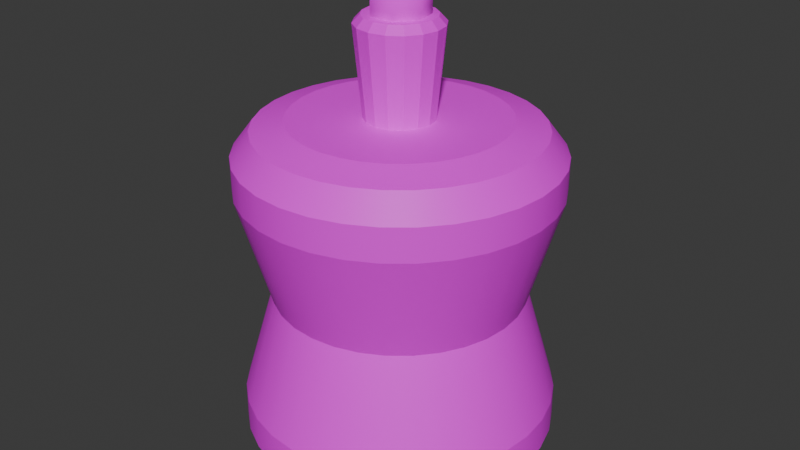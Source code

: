 # Source: MightyMoonshine.blend  (saved by Blender 4.1.24; exported with 4.5.12 LTS)
import bpy
from mathutils import Matrix  # noqa: F401  (used for matrix-valued properties, if any)

bpy.ops.wm.read_factory_settings(use_empty=True)
scene = bpy.context.scene
scene.name = 'Scene'

# ---- collections
col_collection = bpy.data.collections.new('Collection'); scene.collection.children.link(col_collection)

# ---- images (referenced by path relative to the original .blend; pixels are not part of the script)
import os
ASSET_DIR = os.environ.get("B2B_ASSET_DIR", "")  # directory of the original .blend (textures are referenced by path, not embedded)
HERE = os.path.dirname(os.path.abspath(__file__))  # packed textures are extracted next to this script under _unpacked/

def load_image(name, relpath, width, height, colorspace="sRGB"):
    """Load a texture the original file referenced (path relative to the .blend, or extracted next to this script)."""
    p = next((c for c in (os.path.join(HERE, relpath), os.path.join(ASSET_DIR, relpath)) if relpath and os.path.exists(c)), "")
    if p:
        img = bpy.data.images.load(p, check_existing=True)
        img.name = name
    else:  # same state as the original file: an image datablock whose file is absent (Cycles renders it pink)
        img = bpy.data.images.new(name, width, height)
        img.source = "FILE"
        img.filepath = "//" + (relpath or name)
    img.colorspace_settings.name = colorspace
    return img
img_untitled = load_image('Untitled', 'MightyMoonsshineTexture.png', 1024, 1024, 'sRGB')
img_corktexture_png = load_image('CorkTexture.png', 'CorkTexture.png', 1024, 1024, 'sRGB')

# ---- materials (node trees are filled in below, after node groups)
mat_mightymoonshinebody = bpy.data.materials.new('MightyMoonShineBody')
mat_mightymoonshinebody.use_transparent_shadow = False
mat_corktexturemoonshine = bpy.data.materials.new('CorkTextureMoonshine')
mat_corktexturemoonshine.use_transparent_shadow = False

# ---- material node trees
mat_mightymoonshinebody.use_nodes = True; mat_mightymoonshinebody.node_tree.nodes.clear()
_N = mat_mightymoonshinebody.node_tree.nodes; _L = mat_mightymoonshinebody.node_tree.links
n0 = _N.new('ShaderNodeBsdfPrincipled'); n0.name = 'Principled BSDF'; n0.location = (10, 300)
n0.inputs[2].default_value = 0.5591
n1 = _N.new('ShaderNodeOutputMaterial'); n1.name = 'Material Output'; n1.location = (300, 300)
n2 = _N.new('ShaderNodeTexImage'); n2.name = 'Image Texture'; n2.location = (-278, 296)
n2.image = img_untitled
_L.new(n0.outputs[0], n1.inputs[0])
_L.new(n2.outputs[0], n0.inputs[0])
n1.is_active_output = True
mat_corktexturemoonshine.use_nodes = True; mat_corktexturemoonshine.node_tree.nodes.clear()
_N = mat_corktexturemoonshine.node_tree.nodes; _L = mat_corktexturemoonshine.node_tree.links
n0 = _N.new('ShaderNodeBsdfPrincipled'); n0.name = 'Principled BSDF'; n0.location = (10, 300)
n0.inputs[2].default_value = 1.0
n1 = _N.new('ShaderNodeOutputMaterial'); n1.name = 'Material Output'; n1.location = (300, 300)
n2 = _N.new('ShaderNodeTexImage'); n2.name = 'Image Texture'; n2.location = (-274, 302)
n2.image = img_corktexture_png
_L.new(n0.outputs[0], n1.inputs[0])
_L.new(n2.outputs[0], n0.inputs[0])
n1.is_active_output = True

# ---- world
world_world = bpy.data.worlds.new('World'); scene.world = world_world
world_world.use_nodes = True; world_world.node_tree.nodes.clear()
_N = world_world.node_tree.nodes; _L = world_world.node_tree.links
n0 = _N.new('ShaderNodeOutputWorld'); n0.name = 'World Output'; n0.location = (300, 300)
n1 = _N.new('ShaderNodeBackground'); n1.name = 'Background'; n1.location = (10, 300)
n1.inputs[0].default_value = (0.05088, 0.05088, 0.05088, 1.0)
_L.new(n1.outputs[0], n0.inputs[0])
n0.is_active_output = True
world_world.color = (0.05088, 0.05088, 0.05088)
world_world.use_sun_shadow = False
world_world.sun_shadow_jitter_overblur = 0.0

# ---- meshes
me_cylinder = bpy.data.meshes.new('Cylinder')
me_cylinder.from_pydata([(3.483e-09, 0.7123, -0.007569), (0.139, 0.6987, -0.007569), (0.2726, 0.6581, -0.007569), (0.3958, 0.5923, -0.007569), (0.5037, 0.5037, -0.007569), (0.5923, 0.3958, -0.007569), (0.6581, 0.2726, -0.007569), (0.6987, 0.139, -0.007569), (0.7123, 4.286e-09, -0.007569), (0.6987, -0.139, -0.007569), (0.6581, -0.2726, -0.007569), (0.5923, -0.3958, -0.007569), (0.5037, -0.5037, -0.007569), (0.3958, -0.5923, -0.007569), (0.2726, -0.6581, -0.007569), (0.139, -0.6987, -0.007569), (3.483e-09, -0.7123, -0.007569), (-0.139, -0.6987, -0.007569), (-0.2726, -0.6581, -0.007569), (-0.3958, -0.5923, -0.007569), (-0.5037, -0.5037, -0.007569), (-0.5923, -0.3958, -0.007569), (-0.6581, -0.2726, -0.007569), (-0.6987, -0.139, -0.007569), (-0.7123, 4.286e-09, -0.007569), (-0.6987, 0.139, -0.007569), (-0.6581, 0.2726, -0.007569), (-0.5923, 0.3958, -0.007569), (-0.5037, 0.5037, -0.007569), (-0.3958, 0.5923, -0.007569), (-0.2726, 0.6581, -0.007569), (-0.139, 0.6987, -0.007569), (0.0, 0.6051, -1.0), (1.325e-09, 0.8906, -0.6224), (0.0, 0.7879, -0.9494), (4.657e-10, 0.8924, -0.8112), (0.0, 0.6051, 1.0), (1.307e-09, 0.8921, 0.622), (0.0, 0.7881, 0.9494), (4.657e-10, 0.8931, 0.811), (0.118, 0.5935, -1.0), (0.1737, 0.8734, -0.6224), (0.1537, 0.7727, -0.9494), (0.1741, 0.8752, -0.8112), (0.118, 0.5935, 1.0), (0.174, 0.8749, 0.622), (0.1537, 0.7729, 0.9494), (0.1742, 0.876, 0.811), (0.2316, 0.559, -1.0), (0.3408, 0.8228, -0.6224), (0.3015, 0.7279, -0.9494), (0.3415, 0.8244, -0.8112), (0.2316, 0.559, 1.0), (0.3414, 0.8242, 0.622), (0.3016, 0.7281, 0.9494), (0.3418, 0.8251, 0.811), (0.3362, 0.5031, -1.0), (0.4948, 0.7405, -0.6224), (0.4377, 0.6551, -0.9494), (0.4958, 0.742, -0.8112), (0.3362, 0.5031, 1.0), (0.4956, 0.7417, 0.622), (0.4378, 0.6553, 0.9494), (0.4962, 0.7426, 0.811), (0.4279, 0.4279, -1.0), (0.6297, 0.6297, -0.6224), (0.5571, 0.5571, -0.9494), (0.631, 0.631, -0.8112), (0.4279, 0.4279, 1.0), (0.6308, 0.6308, 0.622), (0.5573, 0.5573, 0.9494), (0.6315, 0.6315, 0.811), (0.5031, 0.3362, -1.0), (0.7405, 0.4948, -0.6224), (0.6551, 0.4377, -0.9494), (0.742, 0.4958, -0.8112), (0.5031, 0.3362, 1.0), (0.7417, 0.4956, 0.622), (0.6553, 0.4378, 0.9494), (0.7426, 0.4962, 0.811), (0.559, 0.2316, -1.0), (0.8228, 0.3408, -0.6224), (0.7279, 0.3015, -0.9494), (0.8244, 0.3415, -0.8112), (0.559, 0.2316, 1.0), (0.8242, 0.3414, 0.622), (0.7281, 0.3016, 0.9494), (0.8251, 0.3418, 0.811), (0.5935, 0.118, -1.0), (0.8734, 0.1737, -0.6224), (0.7727, 0.1537, -0.9494), (0.8752, 0.1741, -0.8112), (0.5935, 0.118, 1.0), (0.8749, 0.174, 0.622), (0.7729, 0.1537, 0.9494), (0.876, 0.1742, 0.811), (0.6051, 0.0, -1.0), (0.8906, 1.631e-09, -0.6224), (0.7879, 0.0, -0.9494), (0.8924, 9.313e-10, -0.8112), (0.6051, 0.0, 1.0), (0.8921, 1.608e-09, 0.622), (0.7881, 4.657e-10, 0.9494), (0.8931, 9.313e-10, 0.811), (0.5935, -0.118, -1.0), (0.8734, -0.1737, -0.6224), (0.7727, -0.1537, -0.9494), (0.8752, -0.1741, -0.8112), (0.5935, -0.118, 1.0), (0.8749, -0.174, 0.622), (0.7729, -0.1537, 0.9494), (0.876, -0.1742, 0.811), (0.559, -0.2316, -1.0), (0.8228, -0.3408, -0.6224), (0.7279, -0.3015, -0.9494), (0.8244, -0.3415, -0.8112), (0.559, -0.2316, 1.0), (0.8242, -0.3414, 0.622), (0.7281, -0.3016, 0.9494), (0.8251, -0.3418, 0.811), (0.5031, -0.3362, -1.0), (0.7405, -0.4948, -0.6224), (0.6551, -0.4377, -0.9494), (0.742, -0.4958, -0.8112), (0.5031, -0.3362, 1.0), (0.7417, -0.4956, 0.622), (0.6553, -0.4378, 0.9494), (0.7426, -0.4962, 0.811), (0.4279, -0.4279, -1.0), (0.6297, -0.6297, -0.6224), (0.5571, -0.5571, -0.9494), (0.631, -0.631, -0.8112), (0.4279, -0.4279, 1.0), (0.6308, -0.6308, 0.622), (0.5573, -0.5573, 0.9494), (0.6315, -0.6315, 0.811), (0.3362, -0.5031, -1.0), (0.4948, -0.7405, -0.6224), (0.4377, -0.6551, -0.9494), (0.4958, -0.742, -0.8112), (0.3362, -0.5031, 1.0), (0.4956, -0.7417, 0.622), (0.4378, -0.6553, 0.9494), (0.4962, -0.7426, 0.811), (0.2316, -0.559, -1.0), (0.3408, -0.8228, -0.6224), (0.3015, -0.7279, -0.9494), (0.3415, -0.8244, -0.8112), (0.2316, -0.559, 1.0), (0.3414, -0.8242, 0.622), (0.3016, -0.7281, 0.9494), (0.3418, -0.8251, 0.811), (0.118, -0.5935, -1.0), (0.1737, -0.8734, -0.6224), (0.1537, -0.7727, -0.9494), (0.1741, -0.8752, -0.8112), (0.118, -0.5935, 1.0), (0.174, -0.8749, 0.622), (0.1537, -0.7729, 0.9494), (0.1742, -0.876, 0.811), (0.0, -0.6051, -1.0), (1.325e-09, -0.8906, -0.6224), (0.0, -0.7879, -0.9494), (4.657e-10, -0.8924, -0.8112), (0.0, -0.6051, 1.0), (1.307e-09, -0.8921, 0.622), (0.0, -0.7881, 0.9494), (4.657e-10, -0.8931, 0.811), (-0.118, -0.5935, -1.0), (-0.1737, -0.8734, -0.6224), (-0.1537, -0.7727, -0.9494), (-0.1741, -0.8752, -0.8112), (-0.118, -0.5935, 1.0), (-0.174, -0.8749, 0.622), (-0.1537, -0.7729, 0.9494), (-0.1742, -0.876, 0.811), (-0.2316, -0.559, -1.0), (-0.3408, -0.8228, -0.6224), (-0.3015, -0.7279, -0.9494), (-0.3415, -0.8244, -0.8112), (-0.2316, -0.559, 1.0), (-0.3414, -0.8242, 0.622), (-0.3016, -0.7281, 0.9494), (-0.3418, -0.8251, 0.811), (-0.3362, -0.5031, -1.0), (-0.4948, -0.7405, -0.6224), (-0.4377, -0.6551, -0.9494), (-0.4958, -0.742, -0.8112), (-0.3362, -0.5031, 1.0), (-0.4956, -0.7417, 0.622), (-0.4378, -0.6553, 0.9494), (-0.4962, -0.7426, 0.811), (-0.4279, -0.4279, -1.0), (-0.6297, -0.6297, -0.6224), (-0.5571, -0.5571, -0.9494), (-0.631, -0.631, -0.8112), (-0.4279, -0.4279, 1.0), (-0.6308, -0.6308, 0.622), (-0.5573, -0.5573, 0.9494), (-0.6315, -0.6315, 0.811), (-0.5031, -0.3362, -1.0), (-0.7405, -0.4948, -0.6224), (-0.6551, -0.4377, -0.9494), (-0.742, -0.4958, -0.8112), (-0.5031, -0.3362, 1.0), (-0.7417, -0.4956, 0.622), (-0.6553, -0.4378, 0.9494), (-0.7426, -0.4962, 0.811), (-0.559, -0.2316, -1.0), (-0.8228, -0.3408, -0.6224), (-0.7279, -0.3015, -0.9494), (-0.8244, -0.3415, -0.8112), (-0.559, -0.2316, 1.0), (-0.8242, -0.3414, 0.622), (-0.7281, -0.3016, 0.9494), (-0.8251, -0.3418, 0.811), (-0.5935, -0.118, -1.0), (-0.8734, -0.1737, -0.6224), (-0.7727, -0.1537, -0.9494), (-0.8752, -0.1741, -0.8112), (-0.5935, -0.118, 1.0), (-0.8749, -0.174, 0.622), (-0.7729, -0.1537, 0.9494), (-0.876, -0.1742, 0.811), (-0.6051, 0.0, -1.0), (-0.8906, 1.631e-09, -0.6224), (-0.7879, 0.0, -0.9494), (-0.8924, 9.313e-10, -0.8112), (-0.6051, 0.0, 1.0), (-0.8921, 1.608e-09, 0.622), (-0.7881, 4.657e-10, 0.9494), (-0.8931, 9.313e-10, 0.811), (-0.5935, 0.118, -1.0), (-0.8734, 0.1737, -0.6224), (-0.7727, 0.1537, -0.9494), (-0.8752, 0.1741, -0.8112), (-0.5935, 0.118, 1.0), (-0.8749, 0.174, 0.622), (-0.7729, 0.1537, 0.9494), (-0.876, 0.1742, 0.811), (-0.559, 0.2316, -1.0), (-0.8228, 0.3408, -0.6224), (-0.7279, 0.3015, -0.9494), (-0.8244, 0.3415, -0.8112), (-0.559, 0.2316, 1.0), (-0.8242, 0.3414, 0.622), (-0.7281, 0.3016, 0.9494), (-0.8251, 0.3418, 0.811), (-0.5031, 0.3362, -1.0), (-0.7405, 0.4948, -0.6224), (-0.6551, 0.4377, -0.9494), (-0.742, 0.4958, -0.8112), (-0.5031, 0.3362, 1.0), (-0.7417, 0.4956, 0.622), (-0.6553, 0.4378, 0.9494), (-0.7426, 0.4962, 0.811), (-0.4279, 0.4279, -1.0), (-0.6297, 0.6297, -0.6224), (-0.5571, 0.5571, -0.9494), (-0.631, 0.631, -0.8112), (-0.4279, 0.4279, 1.0), (-0.6308, 0.6308, 0.622), (-0.5573, 0.5573, 0.9494), (-0.6315, 0.6315, 0.811), (-0.3362, 0.5031, -1.0), (-0.4948, 0.7405, -0.6224), (-0.4377, 0.6551, -0.9494), (-0.4958, 0.742, -0.8112), (-0.3362, 0.5031, 1.0), (-0.4956, 0.7417, 0.622), (-0.4378, 0.6553, 0.9494), (-0.4962, 0.7426, 0.811), (-0.2316, 0.559, -1.0), (-0.3408, 0.8228, -0.6224), (-0.3015, 0.7279, -0.9494), (-0.3415, 0.8244, -0.8112), (-0.2316, 0.559, 1.0), (-0.3414, 0.8242, 0.622), (-0.3016, 0.7281, 0.9494), (-0.3418, 0.8251, 0.811), (-0.118, 0.5935, -1.0), (-0.1737, 0.8734, -0.6224), (-0.1537, 0.7727, -0.9494), (-0.1741, 0.8752, -0.8112), (-0.118, 0.5935, 1.0), (-0.174, 0.8749, 0.622), (-0.1537, 0.7729, 0.9494), (-0.1742, 0.876, 0.811), (0.0, 0.6051, 1.0), (0.118, 0.5935, 1.0), (0.2316, 0.559, 1.0), (0.3362, 0.5031, 1.0), (0.4279, 0.4279, 1.0), (0.5031, 0.3362, 1.0), (0.559, 0.2316, 1.0), (0.5935, 0.118, 1.0), (0.6051, 0.0, 1.0), (0.5935, -0.118, 1.0), (0.559, -0.2316, 1.0), (0.5031, -0.3362, 1.0), (0.4279, -0.4279, 1.0), (0.3362, -0.5031, 1.0), (0.2316, -0.559, 1.0), (0.118, -0.5935, 1.0), (0.0, -0.6051, 1.0), (-0.118, -0.5935, 1.0), (-0.2316, -0.559, 1.0), (-0.3362, -0.5031, 1.0), (-0.4279, -0.4279, 1.0), (-0.5031, -0.3362, 1.0), (-0.559, -0.2316, 1.0), (-0.5935, -0.118, 1.0), (-0.6051, 0.0, 1.0), (-0.5935, 0.118, 1.0), (-0.559, 0.2316, 1.0), (-0.5031, 0.3362, 1.0), (-0.4279, 0.4279, 1.0), (-0.3362, 0.5031, 1.0), (-0.2316, 0.559, 1.0), (-0.118, 0.5935, 1.0), (0.07431, -0.1794, 0.9944), (0.1373, -0.1373, 0.9944), (0.1794, -0.07431, 0.9944), (0.1942, -8.897e-09, 0.9944), (-0.1373, -0.1373, 0.9944), (0.1794, 0.07431, 0.9944), (-0.07431, -0.1794, 0.9944), (-2.669e-08, -0.1942, 0.9944), (0.1373, 0.1373, 0.9944), (0.07431, 0.1794, 0.9944), (-2.669e-08, 0.1942, 0.9944), (-0.07431, 0.1794, 0.9944), (-0.1373, 0.1373, 0.9944), (-0.1794, 0.07431, 0.9944), (-0.1942, -8.897e-09, 0.9944), (-0.1794, -0.07431, 0.9944), (0.0771, -0.1861, 1.55), (0.09293, -0.2243, 1.506), (0.1717, -0.1717, 1.506), (0.1425, -0.1425, 1.55), (0.1861, -0.0771, 1.55), (0.2243, -0.09293, 1.506), (0.2428, -1.101e-08, 1.506), (0.2015, -7.451e-09, 1.55), (-0.1425, -0.1425, 1.55), (-0.1717, -0.1717, 1.506), (0.2243, 0.09293, 1.506), (0.1861, 0.0771, 1.55), (-0.0771, -0.1861, 1.55), (-0.09293, -0.2243, 1.506), (-3.073e-08, -0.2015, 1.55), (-3.058e-08, -0.2428, 1.506), (0.1425, 0.1425, 1.55), (0.1717, 0.1717, 1.506), (0.0771, 0.1861, 1.55), (0.09293, 0.2243, 1.506), (-3.073e-08, 0.2015, 1.55), (-3.058e-08, 0.2428, 1.506), (-0.0771, 0.1861, 1.55), (-0.09293, 0.2243, 1.506), (-0.1425, 0.1425, 1.55), (-0.1717, 0.1717, 1.506), (-0.1861, 0.0771, 1.55), (-0.2243, 0.09293, 1.506), (-0.2015, -9.313e-09, 1.55), (-0.2428, -1.101e-08, 1.506), (-0.1861, -0.0771, 1.55), (-0.2243, -0.09293, 1.506)], [], [(31, 285, 37, 0), (49, 2, 3, 57), (57, 3, 4, 65), (65, 4, 5, 73), (73, 5, 6, 81), (81, 6, 7, 89), (89, 7, 8, 97), (97, 8, 9, 105), (105, 9, 10, 113), (113, 10, 11, 121), (121, 11, 12, 129), (129, 12, 13, 137), (137, 13, 14, 145), (145, 14, 15, 153), (153, 15, 16, 161), (161, 16, 17, 169), (169, 17, 18, 177), (177, 18, 19, 185), (185, 19, 20, 193), (193, 20, 21, 201), (201, 21, 22, 209), (209, 22, 23, 217), (217, 23, 24, 225), (225, 24, 25, 233), (233, 25, 26, 241), (241, 26, 27, 249), (249, 27, 28, 257), (257, 28, 29, 265), (265, 29, 30, 273), (273, 30, 31, 281), (0, 37, 45, 1), (41, 1, 2, 49), (281, 31, 0, 33), (44, 36, 284, 276, 268, 260, 252, 244, 236, 228, 220, 212, 204, 196, 188, 180, 172, 164, 156, 148, 140, 132, 124, 116, 108, 100, 92, 84, 76, 68, 60, 52), (30, 277, 285, 31), (29, 269, 277, 30), (28, 261, 269, 29), (27, 253, 261, 28), (26, 245, 253, 27), (25, 237, 245, 26), (24, 229, 237, 25), (23, 221, 229, 24), (22, 213, 221, 23), (21, 205, 213, 22), (20, 197, 205, 21), (19, 189, 197, 20), (18, 181, 189, 19), (17, 173, 181, 18), (16, 165, 173, 17), (15, 157, 165, 16), (14, 149, 157, 15), (13, 141, 149, 14), (12, 133, 141, 13), (11, 125, 133, 12), (10, 117, 125, 11), (9, 109, 117, 10), (8, 101, 109, 9), (7, 93, 101, 8), (6, 85, 93, 7), (5, 77, 85, 6), (4, 69, 77, 5), (3, 61, 69, 4), (2, 53, 61, 3), (1, 45, 53, 2), (32, 40, 48, 56, 64, 72, 80, 88, 96, 104, 112, 120, 128, 136, 144, 152, 160, 168, 176, 184, 192, 200, 208, 216, 224, 232, 240, 248, 256, 264, 272, 280), (33, 41, 43, 35), (35, 43, 42, 34), (34, 42, 40, 32), (45, 37, 39, 47), (47, 39, 38, 46), (46, 38, 288, 289), (41, 49, 51, 43), (43, 51, 50, 42), (42, 50, 48, 40), (53, 45, 47, 55), (55, 47, 46, 54), (54, 46, 289, 290), (49, 57, 59, 51), (51, 59, 58, 50), (50, 58, 56, 48), (61, 53, 55, 63), (63, 55, 54, 62), (62, 54, 290, 291), (57, 65, 67, 59), (59, 67, 66, 58), (58, 66, 64, 56), (69, 61, 63, 71), (71, 63, 62, 70), (70, 62, 291, 292), (65, 73, 75, 67), (67, 75, 74, 66), (66, 74, 72, 64), (77, 69, 71, 79), (79, 71, 70, 78), (78, 70, 292, 293), (73, 81, 83, 75), (75, 83, 82, 74), (74, 82, 80, 72), (85, 77, 79, 87), (87, 79, 78, 86), (86, 78, 293, 294), (81, 89, 91, 83), (83, 91, 90, 82), (82, 90, 88, 80), (93, 85, 87, 95), (95, 87, 86, 94), (94, 86, 294, 295), (89, 97, 99, 91), (91, 99, 98, 90), (90, 98, 96, 88), (101, 93, 95, 103), (103, 95, 94, 102), (102, 94, 295, 296), (97, 105, 107, 99), (99, 107, 106, 98), (98, 106, 104, 96), (109, 101, 103, 111), (111, 103, 102, 110), (110, 102, 296, 297), (105, 113, 115, 107), (107, 115, 114, 106), (106, 114, 112, 104), (117, 109, 111, 119), (119, 111, 110, 118), (118, 110, 297, 298), (113, 121, 123, 115), (115, 123, 122, 114), (114, 122, 120, 112), (125, 117, 119, 127), (127, 119, 118, 126), (126, 118, 298, 299), (121, 129, 131, 123), (123, 131, 130, 122), (122, 130, 128, 120), (133, 125, 127, 135), (135, 127, 126, 134), (134, 126, 299, 300), (129, 137, 139, 131), (131, 139, 138, 130), (130, 138, 136, 128), (141, 133, 135, 143), (143, 135, 134, 142), (142, 134, 300, 301), (137, 145, 147, 139), (139, 147, 146, 138), (138, 146, 144, 136), (149, 141, 143, 151), (151, 143, 142, 150), (150, 142, 301, 302), (145, 153, 155, 147), (147, 155, 154, 146), (146, 154, 152, 144), (157, 149, 151, 159), (159, 151, 150, 158), (158, 150, 302, 303), (153, 161, 163, 155), (155, 163, 162, 154), (154, 162, 160, 152), (165, 157, 159, 167), (167, 159, 158, 166), (166, 158, 303, 304), (161, 169, 171, 163), (163, 171, 170, 162), (162, 170, 168, 160), (173, 165, 167, 175), (175, 167, 166, 174), (174, 166, 304, 305), (169, 177, 179, 171), (171, 179, 178, 170), (170, 178, 176, 168), (181, 173, 175, 183), (183, 175, 174, 182), (182, 174, 305, 306), (177, 185, 187, 179), (179, 187, 186, 178), (178, 186, 184, 176), (189, 181, 183, 191), (191, 183, 182, 190), (190, 182, 306, 307), (185, 193, 195, 187), (187, 195, 194, 186), (186, 194, 192, 184), (197, 189, 191, 199), (199, 191, 190, 198), (198, 190, 307, 308), (193, 201, 203, 195), (195, 203, 202, 194), (194, 202, 200, 192), (205, 197, 199, 207), (207, 199, 198, 206), (206, 198, 308, 309), (201, 209, 211, 203), (203, 211, 210, 202), (202, 210, 208, 200), (213, 205, 207, 215), (215, 207, 206, 214), (214, 206, 309, 310), (209, 217, 219, 211), (211, 219, 218, 210), (210, 218, 216, 208), (221, 213, 215, 223), (223, 215, 214, 222), (222, 214, 310, 311), (217, 225, 227, 219), (219, 227, 226, 218), (218, 226, 224, 216), (229, 221, 223, 231), (231, 223, 222, 230), (230, 222, 311, 312), (225, 233, 235, 227), (227, 235, 234, 226), (226, 234, 232, 224), (237, 229, 231, 239), (239, 231, 230, 238), (238, 230, 312, 313), (233, 241, 243, 235), (235, 243, 242, 234), (234, 242, 240, 232), (245, 237, 239, 247), (247, 239, 238, 246), (246, 238, 313, 314), (241, 249, 251, 243), (243, 251, 250, 242), (242, 250, 248, 240), (253, 245, 247, 255), (255, 247, 246, 254), (254, 246, 314, 315), (249, 257, 259, 251), (251, 259, 258, 250), (250, 258, 256, 248), (261, 253, 255, 263), (263, 255, 254, 262), (262, 254, 315, 316), (257, 265, 267, 259), (259, 267, 266, 258), (258, 266, 264, 256), (269, 261, 263, 271), (271, 263, 262, 270), (270, 262, 316, 317), (265, 273, 275, 267), (267, 275, 274, 266), (266, 274, 272, 264), (277, 269, 271, 279), (279, 271, 270, 278), (278, 270, 317, 318), (273, 281, 283, 275), (275, 283, 282, 274), (274, 282, 280, 272), (285, 277, 279, 287), (287, 279, 278, 286), (286, 278, 318, 319), (281, 33, 35, 283), (283, 35, 34, 282), (282, 34, 32, 280), (37, 285, 287, 39), (39, 287, 286, 38), (38, 286, 319, 288), (33, 0, 1, 41), (36, 44, 289, 288), (44, 52, 290, 289), (52, 60, 291, 290), (60, 68, 292, 291), (68, 76, 293, 292), (76, 84, 294, 293), (84, 92, 295, 294), (92, 100, 296, 295), (100, 108, 297, 296), (108, 116, 298, 297), (116, 124, 299, 298), (124, 132, 300, 299), (132, 140, 301, 300), (140, 148, 302, 301), (148, 156, 303, 302), (156, 164, 304, 303), (164, 172, 305, 304), (172, 180, 306, 305), (180, 188, 307, 306), (188, 196, 308, 307), (196, 204, 309, 308), (204, 212, 310, 309), (212, 220, 311, 310), (220, 228, 312, 311), (228, 236, 313, 312), (236, 244, 314, 313), (244, 252, 315, 314), (252, 260, 316, 315), (260, 268, 317, 316), (268, 276, 318, 317), (276, 284, 319, 318), (284, 36, 288, 319), (351, 349, 326, 327), (357, 355, 329, 330), (359, 357, 330, 331), (361, 359, 331, 332), (346, 342, 323, 325), (345, 367, 335, 324), (353, 346, 325, 328), (365, 363, 333, 334), (367, 365, 334, 335), (349, 345, 324, 326), (355, 353, 328, 329), (363, 361, 332, 333), (342, 341, 322, 323), (323, 322, 321, 320, 327, 326, 324, 335, 334, 333, 332, 331, 330, 329, 328, 325), (341, 338, 321, 322), (343, 347, 352, 354, 356, 358, 360, 362, 364, 366, 344, 348, 350, 336, 339, 340), (338, 337, 320, 321), (341, 340, 339, 338), (353, 352, 347, 346), (346, 347, 343, 342), (355, 354, 352, 353), (357, 356, 354, 355), (359, 358, 356, 357), (351, 350, 348, 349), (361, 360, 358, 359), (363, 362, 360, 361), (365, 364, 362, 363), (367, 366, 364, 365), (345, 344, 366, 367), (349, 348, 344, 345), (337, 336, 350, 351), (338, 339, 336, 337), (342, 343, 340, 341), (337, 351, 327, 320)])
me_cylinder.polygons.foreach_set('use_smooth', [True] * 324)
_k = set([(0, 1), (0, 31), (1, 2), (2, 3), (3, 4), (4, 5), (5, 6), (6, 7), (7, 8), (8, 9), (9, 10), (10, 11), (11, 12), (12, 13), (13, 14), (14, 15), (15, 16), (16, 17), (17, 18), (18, 19), (19, 20), (20, 21), (21, 22), (22, 23), (23, 24), (24, 25), (25, 26), (26, 27), (27, 28), (28, 29), (29, 30), (30, 31), (32, 40), (32, 280), (33, 41), (33, 281), (34, 42), (34, 282), (35, 43), (35, 283), (37, 45), (37, 285), (38, 46), (38, 286), (39, 47), (39, 287), (40, 48), (41, 49), (42, 50), (43, 51), (45, 53), (46, 54), (47, 55), (48, 56), (49, 57), (50, 58), (51, 59), (53, 61), (54, 62), (55, 63), (56, 64), (57, 65), (58, 66), (59, 67), (61, 69), (62, 70), (63, 71), (64, 72), (65, 73), (66, 74), (67, 75), (69, 77), (70, 78), (71, 79), (72, 80), (73, 81), (74, 82), (75, 83), (77, 85), (78, 86), (79, 87), (80, 88), (81, 89), (82, 90), (83, 91), (85, 93), (86, 94), (87, 95), (88, 96), (89, 97), (90, 98), (91, 99), (93, 101), (94, 102), (95, 103), (96, 104), (97, 105), (98, 106), (99, 107), (101, 109), (102, 110), (103, 111), (104, 112), (105, 113), (106, 114), (107, 115), (109, 117), (110, 118), (111, 119), (112, 120), (113, 121), (114, 122), (115, 123), (117, 125), (118, 126), (119, 127), (120, 128), (121, 129), (122, 130), (123, 131), (125, 133), (126, 134), (127, 135), (128, 136), (129, 137), (130, 138), (131, 139), (133, 141), (134, 142), (135, 143), (136, 144), (137, 145), (138, 146), (139, 147), (141, 149), (142, 150), (143, 151), (144, 152), (145, 153), (146, 154), (147, 155), (149, 157), (150, 158), (151, 159), (152, 160), (153, 161), (154, 162), (155, 163), (157, 165), (158, 166), (159, 167), (160, 168), (161, 169), (162, 170), (163, 171), (165, 173), (166, 174), (167, 175), (168, 176), (169, 177), (170, 178), (171, 179), (173, 181), (174, 182), (175, 183), (176, 184), (177, 185), (178, 186), (179, 187), (181, 189), (182, 190), (183, 191), (184, 192), (185, 193), (186, 194), (187, 195), (189, 197), (190, 198), (191, 199), (192, 200), (193, 201), (194, 202), (195, 203), (197, 205), (198, 206), (199, 207), (200, 208), (201, 209), (202, 210), (203, 211), (205, 213), (206, 214), (207, 215), (208, 216), (209, 217), (210, 218), (211, 219), (213, 221), (214, 222), (215, 223), (216, 224), (217, 225), (218, 226), (219, 227), (221, 229), (222, 230), (223, 231), (224, 232), (225, 233), (226, 234), (227, 235), (229, 237), (230, 238), (231, 239), (232, 240), (233, 241), (234, 242), (235, 243), (237, 245), (238, 246), (239, 247), (240, 248), (241, 249), (242, 250), (243, 251), (245, 253), (246, 254), (247, 255), (248, 256), (249, 257), (250, 258), (251, 259), (253, 261), (254, 262), (255, 263), (256, 264), (257, 265), (258, 266), (259, 267), (261, 269), (262, 270), (263, 271), (264, 272), (265, 273), (266, 274), (267, 275), (269, 277), (270, 278), (271, 279), (272, 280), (273, 281), (274, 282), (275, 283), (277, 285), (278, 286), (279, 287), (288, 289), (288, 319), (289, 290), (290, 291), (291, 292), (292, 293), (293, 294), (294, 295), (295, 296), (296, 297), (297, 298), (298, 299), (299, 300), (300, 301), (301, 302), (302, 303), (303, 304), (304, 305), (305, 306), (306, 307), (307, 308), (308, 309), (309, 310), (310, 311), (311, 312), (312, 313), (313, 314), (314, 315), (315, 316), (316, 317), (317, 318), (318, 319), (320, 321), (320, 327), (320, 337), (321, 322), (321, 338), (322, 323), (322, 341), (323, 325), (323, 342), (324, 326), (324, 335), (324, 345), (325, 328), (325, 346), (326, 327), (326, 349), (327, 351), (328, 329), (328, 353), (329, 330), (329, 355), (330, 331), (330, 357), (331, 332), (331, 359), (332, 333), (332, 361), (333, 334), (333, 363), (334, 335), (334, 365), (335, 367), (336, 337), (336, 339), (336, 350), (337, 338), (337, 351), (338, 339), (338, 341), (339, 340), (340, 341), (340, 343), (341, 342), (342, 343), (342, 346), (343, 347), (344, 345), (344, 348), (344, 366), (345, 349), (345, 367), (346, 347), (346, 353), (347, 352), (348, 349), (348, 350), (349, 351), (350, 351), (352, 353), (352, 354), (353, 355), (354, 355), (354, 356), (355, 357), (356, 357), (356, 358), (357, 359), (358, 359), (358, 360), (359, 361), (360, 361), (360, 362), (361, 363), (362, 363), (362, 364), (363, 365), (364, 365), (364, 366), (365, 367), (366, 367)])
me_cylinder.attributes.new('sharp_edge', 'BOOLEAN', 'EDGE').data.foreach_set('value', [ (min(e.vertices), max(e.vertices)) in _k for e in me_cylinder.edges])
_uv = me_cylinder.uv_layers.new(name='UVMap')
_uv.uv.foreach_set('vector', [0.8762, 0.04666, 0.7657, 0.04666, 0.7657, 0.01637, 0.8762, 0.01637, 0.9842, 0.9252, 0.8762, 0.9252, 0.8762, 0.8949, 0.9842, 0.8949, 0.9842, 0.8949, 0.8762, 0.8949, 0.8762, 0.8646, 0.9842, 0.8646, 0.9842, 0.8646, 0.8762, 0.8646, 0.8762, 0.8343, 0.9842, 0.8343, 0.9842, 0.8343, 0.8762, 0.8343, 0.8762, 0.804, 0.9842, 0.804, 0.9842, 0.804, 0.8762, 0.804, 0.8762, 0.7737, 0.9842, 0.7737, 0.9842, 0.7737, 0.8762, 0.7737, 0.8762, 0.7434, 0.9842, 0.7434, 0.9842, 0.7434, 0.8762, 0.7434, 0.8762, 0.7131, 0.9842, 0.7131, 0.9842, 0.7131, 0.8762, 0.7131, 0.8762, 0.6828, 0.9842, 0.6828, 0.9842, 0.6828, 0.8762, 0.6828, 0.8762, 0.6525, 0.9842, 0.6525, 0.9842, 0.6525, 0.8762, 0.6525, 0.8762, 0.6222, 0.9842, 0.6222, 0.9842, 0.6222, 0.8762, 0.6222, 0.8762, 0.5919, 0.9842, 0.5919, 0.9842, 0.5919, 0.8762, 0.5919, 0.8762, 0.5616, 0.9842, 0.5616, 0.9842, 0.5616, 0.8762, 0.5616, 0.8762, 0.5314, 0.9842, 0.5314, 0.9842, 0.5314, 0.8762, 0.5314, 0.8762, 0.5011, 0.9842, 0.5011, 0.9842, 0.5011, 0.8762, 0.5011, 0.8762, 0.4708, 0.9842, 0.4708, 0.9842, 0.4708, 0.8762, 0.4708, 0.8762, 0.4405, 0.9842, 0.4405, 0.9842, 0.4405, 0.8762, 0.4405, 0.8762, 0.4102, 0.9842, 0.4102, 0.9842, 0.4102, 0.8762, 0.4102, 0.8762, 0.3799, 0.9842, 0.3799, 0.9842, 0.3799, 0.8762, 0.3799, 0.8762, 0.3496, 0.9842, 0.3496, 0.9842, 0.3496, 0.8762, 0.3496, 0.8762, 0.3193, 0.9842, 0.3193, 0.9842, 0.3193, 0.8762, 0.3193, 0.8762, 0.289, 0.9842, 0.289, 0.9842, 0.289, 0.8762, 0.289, 0.8762, 0.2587, 0.9842, 0.2587, 0.9842, 0.2587, 0.8762, 0.2587, 0.8762, 0.2284, 0.9842, 0.2284, 0.9842, 0.2284, 0.8762, 0.2284, 0.8762, 0.1981, 0.9842, 0.1981, 0.9842, 0.1981, 0.8762, 0.1981, 0.8762, 0.1678, 0.9842, 0.1678, 0.9842, 0.1678, 0.8762, 0.1678, 0.8762, 0.1375, 0.9842, 0.1375, 0.9842, 0.1375, 0.8762, 0.1375, 0.8762, 0.1072, 0.9842, 0.1072, 0.9842, 0.1072, 0.8762, 0.1072, 0.8762, 0.07696, 0.9842, 0.07696, 0.9842, 0.07696, 0.8762, 0.07696, 0.8762, 0.04666, 0.9842, 0.04666, 0.8762, 0.9858, 0.7657, 0.9858, 0.7657, 0.9555, 0.8762, 0.9555, 0.9842, 0.9555, 0.8762, 0.9555, 0.8762, 0.9252, 0.9842, 0.9252, 0.9842, 0.04666, 0.8762, 0.04666, 0.8762, 0.01637, 0.9842, 0.01637, 0.03816, 0.1575, 0.03483, 0.1408, 0.03483, 0.1237, 0.03816, 0.107, 0.04469, 0.09123, 0.05417, 0.07704, 0.06623, 0.06497, 0.08042, 0.05549, 0.09619, 0.04896, 0.1129, 0.04564, 0.13, 0.04564, 0.1467, 0.04896, 0.1625, 0.05549, 0.1767, 0.06497, 0.1887, 0.07704, 0.1982, 0.09123, 0.2047, 0.107, 0.2081, 0.1237, 0.2081, 0.1408, 0.2047, 0.1575, 0.1982, 0.1733, 0.1887, 0.1875, 0.1767, 0.1995, 0.1625, 0.209, 0.1467, 0.2156, 0.13, 0.2189, 0.1129, 0.2189, 0.09619, 0.2156, 0.08042, 0.209, 0.06623, 0.1995, 0.05417, 0.1875, 0.04469, 0.1733, 0.8762, 0.07696, 0.7657, 0.07696, 0.7657, 0.04666, 0.8762, 0.04666, 0.8762, 0.1072, 0.7657, 0.1072, 0.7657, 0.07696, 0.8762, 0.07696, 0.8762, 0.1375, 0.7657, 0.1375, 0.7657, 0.1072, 0.8762, 0.1072, 0.8762, 0.1678, 0.7657, 0.1678, 0.7657, 0.1375, 0.8762, 0.1375, 0.8762, 0.1981, 0.7657, 0.1981, 0.7657, 0.1678, 0.8762, 0.1678, 0.8762, 0.2284, 0.7657, 0.2284, 0.7657, 0.1981, 0.8762, 0.1981, 0.8762, 0.2587, 0.7657, 0.2587, 0.7657, 0.2284, 0.8762, 0.2284, 0.8762, 0.289, 0.7657, 0.289, 0.7657, 0.2587, 0.8762, 0.2587, 0.8762, 0.3193, 0.7657, 0.3193, 0.7657, 0.289, 0.8762, 0.289, 0.8762, 0.3496, 0.7657, 0.3496, 0.7657, 0.3193, 0.8762, 0.3193, 0.8762, 0.3799, 0.7657, 0.3799, 0.7657, 0.3496, 0.8762, 0.3496, 0.8762, 0.4102, 0.7657, 0.4102, 0.7657, 0.3799, 0.8762, 0.3799, 0.8762, 0.4405, 0.7657, 0.4405, 0.7657, 0.4102, 0.8762, 0.4102, 0.8762, 0.4708, 0.7657, 0.4708, 0.7657, 0.4405, 0.8762, 0.4405, 0.8762, 0.5011, 0.7657, 0.5011, 0.7657, 0.4708, 0.8762, 0.4708, 0.8762, 0.5314, 0.7657, 0.5314, 0.7657, 0.5011, 0.8762, 0.5011, 0.8762, 0.5616, 0.7657, 0.5616, 0.7657, 0.5314, 0.8762, 0.5314, 0.8762, 0.5919, 0.7657, 0.5919, 0.7657, 0.5616, 0.8762, 0.5616, 0.8762, 0.6222, 0.7657, 0.6222, 0.7657, 0.5919, 0.8762, 0.5919, 0.8762, 0.6525, 0.7657, 0.6525, 0.7657, 0.6222, 0.8762, 0.6222, 0.8762, 0.6828, 0.7657, 0.6828, 0.7657, 0.6525, 0.8762, 0.6525, 0.8762, 0.7131, 0.7657, 0.7131, 0.7657, 0.6828, 0.8762, 0.6828, 0.8762, 0.7434, 0.7657, 0.7434, 0.7657, 0.7131, 0.8762, 0.7131, 0.8762, 0.7737, 0.7657, 0.7737, 0.7657, 0.7434, 0.8762, 0.7434, 0.8762, 0.804, 0.7657, 0.804, 0.7657, 0.7737, 0.8762, 0.7737, 0.8762, 0.8343, 0.7657, 0.8343, 0.7657, 0.804, 0.8762, 0.804, 0.8762, 0.8646, 0.7657, 0.8646, 0.7657, 0.8343, 0.8762, 0.8343, 0.8762, 0.8949, 0.7657, 0.8949, 0.7657, 0.8646, 0.8762, 0.8646, 0.8762, 0.9252, 0.7657, 0.9252, 0.7657, 0.8949, 0.8762, 0.8949, 0.8762, 0.9555, 0.7657, 0.9555, 0.7657, 0.9252, 0.8762, 0.9252, 0.3721, 0.05822, 0.3874, 0.06842, 0.4004, 0.08139, 0.4106, 0.09665, 0.4176, 0.1136, 0.4212, 0.1316, 0.4212, 0.1499, 0.4176, 0.1679, 0.4106, 0.1849, 0.4004, 0.2002, 0.3874, 0.2131, 0.3721, 0.2233, 0.3552, 0.2303, 0.3372, 0.2339, 0.3188, 0.2339, 0.3008, 0.2303, 0.2839, 0.2233, 0.2686, 0.2131, 0.2557, 0.2002, 0.2455, 0.1849, 0.2384, 0.1679, 0.2349, 0.1499, 0.2349, 0.1316, 0.2384, 0.1136, 0.2455, 0.09665, 0.2557, 0.08139, 0.2686, 0.06842, 0.2839, 0.05822, 0.3008, 0.0512, 0.3188, 0.04762, 0.3372, 0.04762, 0.3552, 0.0512, 0.5921, 0.8978, 0.5921, 0.8675, 0.6117, 0.8675, 0.6117, 0.8978, 0.6117, 0.8978, 0.6117, 0.8675, 0.6297, 0.8675, 0.6297, 0.8978, 0.5444, 0.8045, 0.5444, 0.8326, 0.5114, 0.8326, 0.5114, 0.8045, 0.7249, 0.8376, 0.7249, 0.8681, 0.7052, 0.8681, 0.7052, 0.8376, 0.7052, 0.8376, 0.7052, 0.8681, 0.687, 0.8681, 0.687, 0.8376, 0.4366, 0.6288, 0.4366, 0.5992, 0.4714, 0.5992, 0.4714, 0.6288, 0.5921, 0.8675, 0.5921, 0.8371, 0.6117, 0.8371, 0.6117, 0.8675, 0.6117, 0.8675, 0.6117, 0.8371, 0.6297, 0.8371, 0.6297, 0.8675, 0.5444, 0.8326, 0.5444, 0.8606, 0.5114, 0.8606, 0.5114, 0.8326, 0.7249, 0.8072, 0.7249, 0.8376, 0.7052, 0.8376, 0.7052, 0.8072, 0.7052, 0.8072, 0.7052, 0.8376, 0.687, 0.8376, 0.687, 0.8072, 0.4366, 0.6583, 0.4366, 0.6288, 0.4714, 0.6288, 0.4714, 0.6583, 0.5921, 0.8371, 0.5921, 0.8068, 0.6117, 0.8068, 0.6117, 0.8371, 0.6117, 0.8371, 0.6117, 0.8068, 0.6297, 0.8068, 0.6297, 0.8371, 0.5444, 0.8606, 0.5444, 0.8886, 0.5114, 0.8886, 0.5114, 0.8606, 0.7249, 0.7768, 0.7249, 0.8072, 0.7052, 0.8072, 0.7052, 0.7768, 0.7052, 0.7768, 0.7052, 0.8072, 0.687, 0.8072, 0.687, 0.7768, 0.4366, 0.6879, 0.4366, 0.6583, 0.4714, 0.6583, 0.4714, 0.6879, 0.5921, 0.8068, 0.5921, 0.7765, 0.6117, 0.7765, 0.6117, 0.8068, 0.6117, 0.8068, 0.6117, 0.7765, 0.6297, 0.7765, 0.6297, 0.8068, 0.5444, 0.8886, 0.5444, 0.9167, 0.5114, 0.9167, 0.5114, 0.8886, 0.7249, 0.7464, 0.7249, 0.7768, 0.7052, 0.7768, 0.7052, 0.7464, 0.7052, 0.7464, 0.7052, 0.7768, 0.687, 0.7768, 0.687, 0.7464, 0.4366, 0.7174, 0.4366, 0.6879, 0.4714, 0.6879, 0.4714, 0.7174, 0.5921, 0.7765, 0.5921, 0.7462, 0.6117, 0.7462, 0.6117, 0.7765, 0.6117, 0.7765, 0.6117, 0.7462, 0.6297, 0.7462, 0.6297, 0.7765, 0.5444, 0.9167, 0.5444, 0.9447, 0.5114, 0.9447, 0.5114, 0.9167, 0.7249, 0.716, 0.7249, 0.7464, 0.7052, 0.7464, 0.7052, 0.716, 0.7052, 0.716, 0.7052, 0.7464, 0.687, 0.7464, 0.687, 0.716, 0.4366, 0.747, 0.4366, 0.7174, 0.4714, 0.7174, 0.4714, 0.747, 0.5921, 0.7462, 0.5921, 0.7158, 0.6117, 0.7158, 0.6117, 0.7462, 0.6117, 0.7462, 0.6117, 0.7158, 0.6297, 0.7158, 0.6297, 0.7462, 0.5444, 0.9447, 0.5444, 0.9727, 0.5114, 0.9727, 0.5114, 0.9447, 0.7249, 0.6856, 0.7249, 0.716, 0.7052, 0.716, 0.7052, 0.6856, 0.7052, 0.6856, 0.7052, 0.716, 0.687, 0.716, 0.687, 0.6856, 0.4366, 0.7765, 0.4366, 0.747, 0.4714, 0.747, 0.4714, 0.7765, 0.5921, 0.7158, 0.5921, 0.6855, 0.6117, 0.6855, 0.6117, 0.7158, 0.6117, 0.7158, 0.6117, 0.6855, 0.6297, 0.6855, 0.6297, 0.7158, 0.5444, 0.07554, 0.5444, 0.1036, 0.5114, 0.1036, 0.5114, 0.07554, 0.7249, 0.6552, 0.7249, 0.6856, 0.7052, 0.6856, 0.7052, 0.6552, 0.7052, 0.6552, 0.7052, 0.6856, 0.687, 0.6856, 0.687, 0.6552, 0.4366, 0.806, 0.4366, 0.7765, 0.4714, 0.7765, 0.4714, 0.806, 0.5921, 0.6855, 0.5921, 0.6552, 0.6117, 0.6552, 0.6117, 0.6855, 0.6117, 0.6855, 0.6117, 0.6552, 0.6297, 0.6552, 0.6297, 0.6855, 0.5444, 0.1036, 0.5444, 0.1316, 0.5114, 0.1316, 0.5114, 0.1036, 0.7249, 0.6247, 0.7249, 0.6552, 0.7052, 0.6552, 0.7052, 0.6247, 0.7052, 0.6247, 0.7052, 0.6552, 0.687, 0.6552, 0.687, 0.6247, 0.4366, 0.8356, 0.4366, 0.806, 0.4714, 0.806, 0.4714, 0.8356, 0.5921, 0.6552, 0.5921, 0.6249, 0.6117, 0.6249, 0.6117, 0.6552, 0.6117, 0.6552, 0.6117, 0.6249, 0.6297, 0.6249, 0.6297, 0.6552, 0.5444, 0.1316, 0.5444, 0.1597, 0.5114, 0.1597, 0.5114, 0.1316, 0.7249, 0.5943, 0.7249, 0.6247, 0.7052, 0.6247, 0.7052, 0.5943, 0.7052, 0.5943, 0.7052, 0.6247, 0.687, 0.6247, 0.687, 0.5943, 0.4366, 0.8651, 0.4366, 0.8356, 0.4714, 0.8356, 0.4714, 0.8651, 0.5921, 0.6249, 0.5921, 0.5945, 0.6117, 0.5945, 0.6117, 0.6249, 0.6117, 0.6249, 0.6117, 0.5945, 0.6297, 0.5945, 0.6297, 0.6249, 0.5444, 0.1597, 0.5444, 0.1877, 0.5114, 0.1877, 0.5114, 0.1597, 0.7249, 0.5639, 0.7249, 0.5943, 0.7052, 0.5943, 0.7052, 0.5639, 0.7052, 0.5639, 0.7052, 0.5943, 0.687, 0.5943, 0.687, 0.5639, 0.4366, 0.8947, 0.4366, 0.8651, 0.4714, 0.8651, 0.4714, 0.8947, 0.5921, 0.5945, 0.5921, 0.5642, 0.6117, 0.5642, 0.6117, 0.5945, 0.6117, 0.5945, 0.6117, 0.5642, 0.6297, 0.5642, 0.6297, 0.5945, 0.5444, 0.1877, 0.5444, 0.2157, 0.5114, 0.2157, 0.5114, 0.1877, 0.7249, 0.5335, 0.7249, 0.5639, 0.7052, 0.5639, 0.7052, 0.5335, 0.7052, 0.5335, 0.7052, 0.5639, 0.687, 0.5639, 0.687, 0.5335, 0.4366, 0.9242, 0.4366, 0.8947, 0.4714, 0.8947, 0.4714, 0.9242, 0.5921, 0.5642, 0.5921, 0.5339, 0.6117, 0.5339, 0.6117, 0.5642, 0.6117, 0.5642, 0.6117, 0.5339, 0.6297, 0.5339, 0.6297, 0.5642, 0.5444, 0.2157, 0.5444, 0.2438, 0.5114, 0.2438, 0.5114, 0.2157, 0.7249, 0.5031, 0.7249, 0.5335, 0.7052, 0.5335, 0.7052, 0.5031, 0.7052, 0.5031, 0.7052, 0.5335, 0.687, 0.5335, 0.687, 0.5031, 0.4366, 0.9538, 0.4366, 0.9242, 0.4714, 0.9242, 0.4714, 0.9538, 0.5921, 0.5339, 0.5921, 0.5036, 0.6117, 0.5036, 0.6117, 0.5339, 0.6117, 0.5339, 0.6117, 0.5036, 0.6297, 0.5036, 0.6297, 0.5339, 0.5444, 0.2438, 0.5444, 0.2718, 0.5114, 0.2718, 0.5114, 0.2438, 0.7249, 0.4727, 0.7249, 0.5031, 0.7052, 0.5031, 0.7052, 0.4727, 0.7052, 0.4727, 0.7052, 0.5031, 0.687, 0.5031, 0.687, 0.4727, 0.4366, 0.9833, 0.4366, 0.9538, 0.4714, 0.9538, 0.4714, 0.9833, 0.5921, 0.5036, 0.5921, 0.4732, 0.6117, 0.4732, 0.6117, 0.5036, 0.6117, 0.5036, 0.6117, 0.4732, 0.6297, 0.4732, 0.6297, 0.5036, 0.5444, 0.2718, 0.5444, 0.2998, 0.5114, 0.2998, 0.5114, 0.2718, 0.7249, 0.4423, 0.7249, 0.4727, 0.7052, 0.4727, 0.7052, 0.4423, 0.7052, 0.4423, 0.7052, 0.4727, 0.687, 0.4727, 0.687, 0.4423, 0.4366, 0.06741, 0.4366, 0.03786, 0.4714, 0.03786, 0.4714, 0.06741, 0.5921, 0.4732, 0.5921, 0.4429, 0.6117, 0.4429, 0.6117, 0.4732, 0.6117, 0.4732, 0.6117, 0.4429, 0.6297, 0.4429, 0.6297, 0.4732, 0.5444, 0.2998, 0.5444, 0.3279, 0.5114, 0.3279, 0.5114, 0.2998, 0.7249, 0.4119, 0.7249, 0.4423, 0.7052, 0.4423, 0.7052, 0.4119, 0.7052, 0.4119, 0.7052, 0.4423, 0.687, 0.4423, 0.687, 0.4119, 0.4366, 0.09695, 0.4366, 0.06741, 0.4714, 0.06741, 0.4714, 0.09695, 0.5921, 0.4429, 0.5921, 0.4126, 0.6117, 0.4126, 0.6117, 0.4429, 0.6117, 0.4429, 0.6117, 0.4126, 0.6297, 0.4126, 0.6297, 0.4429, 0.5444, 0.3279, 0.5444, 0.3559, 0.5114, 0.3559, 0.5114, 0.3279, 0.7249, 0.3814, 0.7249, 0.4119, 0.7052, 0.4119, 0.7052, 0.3814, 0.7052, 0.3814, 0.7052, 0.4119, 0.687, 0.4119, 0.687, 0.3814, 0.4366, 0.1265, 0.4366, 0.09695, 0.4714, 0.09695, 0.4714, 0.1265, 0.5921, 0.4126, 0.5921, 0.3823, 0.6117, 0.3823, 0.6117, 0.4126, 0.6117, 0.4126, 0.6117, 0.3823, 0.6297, 0.3823, 0.6297, 0.4126, 0.5444, 0.3559, 0.5444, 0.384, 0.5114, 0.384, 0.5114, 0.3559, 0.7249, 0.351, 0.7249, 0.3814, 0.7052, 0.3814, 0.7052, 0.351, 0.7052, 0.351, 0.7052, 0.3814, 0.687, 0.3814, 0.687, 0.351, 0.4366, 0.156, 0.4366, 0.1265, 0.4714, 0.1265, 0.4714, 0.156, 0.5921, 0.3823, 0.5921, 0.3519, 0.6117, 0.3519, 0.6117, 0.3823, 0.6117, 0.3823, 0.6117, 0.3519, 0.6297, 0.3519, 0.6297, 0.3823, 0.5444, 0.384, 0.5444, 0.412, 0.5114, 0.412, 0.5114, 0.384, 0.7249, 0.3206, 0.7249, 0.351, 0.7052, 0.351, 0.7052, 0.3206, 0.7052, 0.3206, 0.7052, 0.351, 0.687, 0.351, 0.687, 0.3206, 0.4366, 0.1856, 0.4366, 0.156, 0.4714, 0.156, 0.4714, 0.1856, 0.5921, 0.3519, 0.5921, 0.3216, 0.6117, 0.3216, 0.6117, 0.3519, 0.6117, 0.3519, 0.6117, 0.3216, 0.6297, 0.3216, 0.6297, 0.3519, 0.5444, 0.412, 0.5444, 0.44, 0.5114, 0.44, 0.5114, 0.412, 0.7249, 0.2902, 0.7249, 0.3206, 0.7052, 0.3206, 0.7052, 0.2902, 0.7052, 0.2902, 0.7052, 0.3206, 0.687, 0.3206, 0.687, 0.2902, 0.4366, 0.2151, 0.4366, 0.1856, 0.4714, 0.1856, 0.4714, 0.2151, 0.5921, 0.3216, 0.5921, 0.2913, 0.6117, 0.2913, 0.6117, 0.3216, 0.6117, 0.3216, 0.6117, 0.2913, 0.6297, 0.2913, 0.6297, 0.3216, 0.5444, 0.44, 0.5444, 0.4681, 0.5114, 0.4681, 0.5114, 0.44, 0.7249, 0.2598, 0.7249, 0.2902, 0.7052, 0.2902, 0.7052, 0.2598, 0.7052, 0.2598, 0.7052, 0.2902, 0.687, 0.2902, 0.687, 0.2598, 0.4366, 0.2447, 0.4366, 0.2151, 0.4714, 0.2151, 0.4714, 0.2447, 0.5921, 0.2913, 0.5921, 0.261, 0.6117, 0.261, 0.6117, 0.2913, 0.6117, 0.2913, 0.6117, 0.261, 0.6297, 0.261, 0.6297, 0.2913, 0.5444, 0.4681, 0.5444, 0.4961, 0.5114, 0.4961, 0.5114, 0.4681, 0.7249, 0.2294, 0.7249, 0.2598, 0.7052, 0.2598, 0.7052, 0.2294, 0.7052, 0.2294, 0.7052, 0.2598, 0.687, 0.2598, 0.687, 0.2294, 0.4366, 0.2742, 0.4366, 0.2447, 0.4714, 0.2447, 0.4714, 0.2742, 0.5921, 0.261, 0.5921, 0.2306, 0.6117, 0.2306, 0.6117, 0.261, 0.6117, 0.261, 0.6117, 0.2306, 0.6297, 0.2306, 0.6297, 0.261, 0.5444, 0.4961, 0.5444, 0.5241, 0.5114, 0.5241, 0.5114, 0.4961, 0.7249, 0.199, 0.7249, 0.2294, 0.7052, 0.2294, 0.7052, 0.199, 0.7052, 0.199, 0.7052, 0.2294, 0.687, 0.2294, 0.687, 0.199, 0.4366, 0.3038, 0.4366, 0.2742, 0.4714, 0.2742, 0.4714, 0.3038, 0.5921, 0.2306, 0.5921, 0.2003, 0.6117, 0.2003, 0.6117, 0.2306, 0.6117, 0.2306, 0.6117, 0.2003, 0.6297, 0.2003, 0.6297, 0.2306, 0.5444, 0.5241, 0.5444, 0.5522, 0.5114, 0.5522, 0.5114, 0.5241, 0.7249, 0.1686, 0.7249, 0.199, 0.7052, 0.199, 0.7052, 0.1686, 0.7052, 0.1686, 0.7052, 0.199, 0.687, 0.199, 0.687, 0.1686, 0.4366, 0.3333, 0.4366, 0.3038, 0.4714, 0.3038, 0.4714, 0.3333, 0.5921, 0.2003, 0.5921, 0.17, 0.6117, 0.17, 0.6117, 0.2003, 0.6117, 0.2003, 0.6117, 0.17, 0.6297, 0.17, 0.6297, 0.2003, 0.5444, 0.5522, 0.5444, 0.5802, 0.5114, 0.5802, 0.5114, 0.5522, 0.7249, 0.1381, 0.7249, 0.1686, 0.7052, 0.1686, 0.7052, 0.1381, 0.7052, 0.1381, 0.7052, 0.1686, 0.687, 0.1686, 0.687, 0.1381, 0.4366, 0.3629, 0.4366, 0.3333, 0.4714, 0.3333, 0.4714, 0.3629, 0.5921, 0.17, 0.5921, 0.1397, 0.6117, 0.1397, 0.6117, 0.17, 0.6117, 0.17, 0.6117, 0.1397, 0.6297, 0.1397, 0.6297, 0.17, 0.5444, 0.5802, 0.5444, 0.6083, 0.5114, 0.6083, 0.5114, 0.5802, 0.7249, 0.1077, 0.7249, 0.1381, 0.7052, 0.1381, 0.7052, 0.1077, 0.7052, 0.1077, 0.7052, 0.1381, 0.687, 0.1381, 0.687, 0.1077, 0.4366, 0.3924, 0.4366, 0.3629, 0.4714, 0.3629, 0.4714, 0.3924, 0.5921, 0.1397, 0.5921, 0.1093, 0.6117, 0.1093, 0.6117, 0.1397, 0.6117, 0.1397, 0.6117, 0.1093, 0.6297, 0.1093, 0.6297, 0.1397, 0.5444, 0.6083, 0.5444, 0.6363, 0.5114, 0.6363, 0.5114, 0.6083, 0.7249, 0.07732, 0.7249, 0.1077, 0.7052, 0.1077, 0.7052, 0.07732, 0.7052, 0.07732, 0.7052, 0.1077, 0.687, 0.1077, 0.687, 0.07732, 0.4366, 0.422, 0.4366, 0.3924, 0.4714, 0.3924, 0.4714, 0.422, 0.5921, 0.1093, 0.5921, 0.079, 0.6117, 0.079, 0.6117, 0.1093, 0.6117, 0.1093, 0.6117, 0.079, 0.6297, 0.079, 0.6297, 0.1093, 0.5444, 0.6363, 0.5444, 0.6643, 0.5114, 0.6643, 0.5114, 0.6363, 0.7249, 0.0469, 0.7249, 0.07732, 0.7052, 0.07732, 0.7052, 0.0469, 0.7052, 0.0469, 0.7052, 0.07732, 0.687, 0.07732, 0.687, 0.0469, 0.4366, 0.4515, 0.4366, 0.422, 0.4714, 0.422, 0.4714, 0.4515, 0.5921, 0.079, 0.5921, 0.04868, 0.6117, 0.04868, 0.6117, 0.079, 0.6117, 0.079, 0.6117, 0.04868, 0.6297, 0.04868, 0.6297, 0.079, 0.5444, 0.6643, 0.5444, 0.6924, 0.5114, 0.6924, 0.5114, 0.6643, 0.7249, 0.01649, 0.7249, 0.0469, 0.7052, 0.0469, 0.7052, 0.01649, 0.7052, 0.01649, 0.7052, 0.0469, 0.687, 0.0469, 0.687, 0.01649, 0.4366, 0.481, 0.4366, 0.4515, 0.4714, 0.4515, 0.4714, 0.481, 0.5921, 0.04868, 0.5921, 0.01835, 0.6117, 0.01835, 0.6117, 0.04868, 0.6117, 0.04868, 0.6117, 0.01835, 0.6297, 0.01835, 0.6297, 0.04868, 0.5444, 0.6924, 0.5444, 0.7204, 0.5114, 0.7204, 0.5114, 0.6924, 0.7249, 0.9593, 0.7249, 0.9897, 0.7052, 0.9897, 0.7052, 0.9593, 0.7052, 0.9593, 0.7052, 0.9897, 0.687, 0.9897, 0.687, 0.9593, 0.4366, 0.5106, 0.4366, 0.481, 0.4714, 0.481, 0.4714, 0.5106, 0.5921, 0.9888, 0.5921, 0.9584, 0.6117, 0.9584, 0.6117, 0.9888, 0.6117, 0.9888, 0.6117, 0.9584, 0.6297, 0.9584, 0.6297, 0.9888, 0.5444, 0.7204, 0.5444, 0.7484, 0.5114, 0.7484, 0.5114, 0.7204, 0.7249, 0.9289, 0.7249, 0.9593, 0.7052, 0.9593, 0.7052, 0.9289, 0.7052, 0.9289, 0.7052, 0.9593, 0.687, 0.9593, 0.687, 0.9289, 0.4366, 0.5401, 0.4366, 0.5106, 0.4714, 0.5106, 0.4714, 0.5401, 0.5921, 0.9584, 0.5921, 0.9281, 0.6117, 0.9281, 0.6117, 0.9584, 0.6117, 0.9584, 0.6117, 0.9281, 0.6297, 0.9281, 0.6297, 0.9584, 0.5444, 0.7484, 0.5444, 0.7765, 0.5114, 0.7765, 0.5114, 0.7484, 0.7249, 0.8985, 0.7249, 0.9289, 0.7052, 0.9289, 0.7052, 0.8985, 0.7052, 0.8985, 0.7052, 0.9289, 0.687, 0.9289, 0.687, 0.8985, 0.4366, 0.5697, 0.4366, 0.5401, 0.4714, 0.5401, 0.4714, 0.5697, 0.5921, 0.9281, 0.5921, 0.8978, 0.6117, 0.8978, 0.6117, 0.9281, 0.6117, 0.9281, 0.6117, 0.8978, 0.6297, 0.8978, 0.6297, 0.9281, 0.5444, 0.7765, 0.5444, 0.8045, 0.5114, 0.8045, 0.5114, 0.7765, 0.7249, 0.8681, 0.7249, 0.8985, 0.7052, 0.8985, 0.7052, 0.8681, 0.7052, 0.8681, 0.7052, 0.8985, 0.687, 0.8985, 0.687, 0.8681, 0.4366, 0.5992, 0.4366, 0.5697, 0.4714, 0.5697, 0.4714, 0.5992, 0.9842, 0.9858, 0.8762, 0.9858, 0.8762, 0.9555, 0.9842, 0.9555, 0.505, 0.2258, 0.505, 0.2258, 0.505, 0.2258, 0.505, 0.2258, 0.505, 0.2258, 0.505, 0.2258, 0.505, 0.2258, 0.505, 0.2258, 0.505, 0.2258, 0.505, 0.2258, 0.505, 0.2258, 0.505, 0.2258, 0.505, 0.2258, 0.505, 0.2258, 0.505, 0.2258, 0.505, 0.2258, 0.505, 0.2258, 0.505, 0.2258, 0.505, 0.2258, 0.505, 0.2258, 0.505, 0.2258, 0.505, 0.2258, 0.505, 0.2258, 0.505, 0.2258, 0.505, 0.2258, 0.505, 0.2258, 0.505, 0.2258, 0.505, 0.2258, 0.505, 0.2258, 0.505, 0.2258, 0.505, 0.2258, 0.505, 0.2258, 0.505, 0.2258, 0.505, 0.2258, 0.505, 0.2258, 0.505, 0.2258, 0.505, 0.2258, 0.505, 0.2258, 0.505, 0.2258, 0.505, 0.2258, 0.505, 0.2258, 0.505, 0.2258, 0.505, 0.2258, 0.505, 0.2258, 0.505, 0.2258, 0.505, 0.2258, 0.505, 0.2258, 0.505, 0.2258, 0.505, 0.2258, 0.505, 0.2258, 0.505, 0.2258, 0.505, 0.2258, 0.505, 0.2258, 0.505, 0.2258, 0.505, 0.2258, 0.505, 0.2258, 0.505, 0.2258, 0.505, 0.2258, 0.505, 0.2258, 0.505, 0.2258, 0.505, 0.2258, 0.505, 0.2258, 0.505, 0.2258, 0.505, 0.2258, 0.505, 0.2258, 0.505, 0.2258, 0.505, 0.2258, 0.505, 0.2258, 0.505, 0.2258, 0.505, 0.2258, 0.505, 0.2258, 0.505, 0.2258, 0.505, 0.2258, 0.505, 0.2258, 0.505, 0.2258, 0.505, 0.2258, 0.505, 0.2258, 0.505, 0.2258, 0.505, 0.2258, 0.505, 0.2258, 0.505, 0.2258, 0.505, 0.2258, 0.505, 0.2258, 0.505, 0.2258, 0.505, 0.2258, 0.505, 0.2258, 0.505, 0.2258, 0.505, 0.2258, 0.505, 0.2258, 0.505, 0.2258, 0.505, 0.2258, 0.505, 0.2258, 0.505, 0.2258, 0.505, 0.2258, 0.505, 0.2258, 0.505, 0.2258, 0.505, 0.2258, 0.505, 0.2258, 0.505, 0.2258, 0.505, 0.2258, 0.505, 0.2258, 0.505, 0.2258, 0.505, 0.2258, 0.505, 0.2258, 0.505, 0.2258, 0.505, 0.2258, 0.505, 0.2258, 0.505, 0.2258, 0.505, 0.2258, 0.505, 0.2258, 0.505, 0.2258, 0.505, 0.2258, 0.505, 0.2258, 0.505, 0.2258, 0.505, 0.2258, 0.505, 0.2258, 0.505, 0.2258, 0.505, 0.2258, 0.505, 0.2258, 0.505, 0.2258, 0.505, 0.2258, 0.505, 0.2258, 0.505, 0.2258, 0.505, 0.2258, 0.505, 0.2258, 0.505, 0.2258, 0.505, 0.2258, 0.505, 0.2258, 0.3816, 0.7841, 0.3815, 0.7399, 0.1415, 0.7404, 0.1416, 0.7846, 0.3808, 0.4306, 0.3808, 0.3864, 0.1407, 0.387, 0.1408, 0.4311, 0.3809, 0.4748, 0.3808, 0.4306, 0.1408, 0.4311, 0.1409, 0.4753, 0.381, 0.519, 0.3809, 0.4748, 0.1409, 0.4753, 0.141, 0.5195, 0.3806, 0.2981, 0.3805, 0.2539, 0.1405, 0.2544, 0.1405, 0.2986, 0.3814, 0.6957, 0.3813, 0.6515, 0.1413, 0.6521, 0.1414, 0.6962, 0.3807, 0.3422, 0.3806, 0.2981, 0.1405, 0.2986, 0.1406, 0.3428, 0.3812, 0.6074, 0.3811, 0.5632, 0.1411, 0.5637, 0.1412, 0.6079, 0.3813, 0.6515, 0.3812, 0.6074, 0.1412, 0.6079, 0.1413, 0.6521, 0.3815, 0.7399, 0.3814, 0.6957, 0.1414, 0.6962, 0.1415, 0.7404, 0.3808, 0.3864, 0.3807, 0.3422, 0.1406, 0.3428, 0.1407, 0.387, 0.3811, 0.5632, 0.381, 0.519, 0.141, 0.5195, 0.1411, 0.5637, 0.382, 0.9608, 0.3819, 0.9166, 0.1419, 0.9172, 0.142, 0.9614, 0.1233, 0.9309, 0.1233, 0.908, 0.1145, 0.8869, 0.09838, 0.8707, 0.07725, 0.8619, 0.05438, 0.8619, 0.03325, 0.8707, 0.01708, 0.8869, 0.008327, 0.908, 0.008327, 0.9309, 0.01708, 0.952, 0.03325, 0.9681, 0.05438, 0.9769, 0.07725, 0.9769, 0.09838, 0.9682, 0.1145, 0.952, 0.3819, 0.9166, 0.3818, 0.8725, 0.1418, 0.873, 0.1419, 0.9172, 0.06469, 0.368, 0.08681, 0.3636, 0.1056, 0.3511, 0.1181, 0.3323, 0.1225, 0.3102, 0.1181, 0.2881, 0.1056, 0.2693, 0.08681, 0.2568, 0.06469, 0.2524, 0.04258, 0.2568, 0.02383, 0.2693, 0.0113, 0.2881, 0.006902, 0.3102, 0.0113, 0.3323, 0.02383, 0.3511, 0.04258, 0.3636, 0.3818, 0.8725, 0.3817, 0.8283, 0.1417, 0.8288, 0.1418, 0.873, 0.3819, 0.9166, 0.4103, 0.9166, 0.4102, 0.8724, 0.3818, 0.8725, 0.3807, 0.3422, 0.4091, 0.3422, 0.409, 0.298, 0.3806, 0.2981, 0.3806, 0.2981, 0.409, 0.298, 0.4089, 0.2538, 0.3805, 0.2539, 0.3808, 0.3864, 0.4092, 0.3864, 0.4091, 0.3422, 0.3807, 0.3422, 0.3808, 0.4306, 0.4093, 0.4306, 0.4092, 0.3864, 0.3808, 0.3864, 0.3809, 0.4748, 0.4094, 0.4747, 0.4093, 0.4306, 0.3808, 0.4306, 0.3816, 0.7841, 0.41, 0.784, 0.4099, 0.7398, 0.3815, 0.7399, 0.381, 0.519, 0.4095, 0.5189, 0.4094, 0.4747, 0.3809, 0.4748, 0.3811, 0.5632, 0.4096, 0.5631, 0.4095, 0.5189, 0.381, 0.519, 0.3812, 0.6074, 0.4096, 0.6073, 0.4096, 0.5631, 0.3811, 0.5632, 0.3813, 0.6515, 0.4097, 0.6515, 0.4096, 0.6073, 0.3812, 0.6074, 0.3814, 0.6957, 0.4098, 0.6957, 0.4097, 0.6515, 0.3813, 0.6515, 0.3815, 0.7399, 0.4099, 0.7398, 0.4098, 0.6957, 0.3814, 0.6957, 0.3817, 0.8283, 0.4101, 0.8282, 0.41, 0.784, 0.3816, 0.7841, 0.3818, 0.8725, 0.4102, 0.8724, 0.4101, 0.8282, 0.3817, 0.8283, 0.382, 0.9608, 0.4104, 0.9608, 0.4103, 0.9166, 0.3819, 0.9166, 0.3817, 0.8283, 0.3816, 0.7841, 0.1416, 0.7846, 0.1417, 0.8288])
me_cylinder.materials.append(mat_mightymoonshinebody)
me_cylinder.update()
me_cylinder_001 = bpy.data.meshes.new('Cylinder.001')
me_cylinder_001.from_pydata([(0.0, 1.0, -1.0), (0.0, 1.0, 1.0), (0.7818, 0.6235, -1.0), (0.7818, 0.6235, 1.0), (0.9749, -0.2225, -1.0), (0.9749, -0.2225, 1.0), (0.4339, -0.901, -1.0), (0.4339, -0.901, 1.0), (-0.4339, -0.901, -1.0), (-0.4339, -0.901, 1.0), (-0.9749, -0.2225, -1.0), (-0.9749, -0.2225, 1.0), (-0.7818, 0.6235, -1.0), (-0.7818, 0.6235, 1.0)], [], [(0, 1, 3, 2), (2, 3, 5, 4), (4, 5, 7, 6), (6, 7, 9, 8), (8, 9, 11, 10), (3, 1, 13, 11, 9, 7, 5), (10, 11, 13, 12), (12, 13, 1, 0), (0, 2, 4, 6, 8, 10, 12)])
me_cylinder_001.polygons.foreach_set('use_smooth', [True] * 9)
_uv = me_cylinder_001.uv_layers.new(name='UVMap')
_uv.uv.foreach_set('vector', [-7.105e-15, 2.605e-15, 0.5, -2.186e-08, 0.5, 0.1429, 6.244e-09, 0.1429, 6.244e-09, 0.1429, 0.5, 0.1429, 0.5, 0.2857, 1.249e-08, 0.2857, 1.249e-08, 0.2857, 0.5, 0.2857, 0.5, 0.4286, 1.873e-08, 0.4286, 1.873e-08, 0.4286, 0.5, 0.4286, 0.5, 0.5714, 2.498e-08, 0.5714, 2.498e-08, 0.5714, 0.5, 0.5714, 0.5, 0.7143, 3.122e-08, 0.7143, 0.8659, 0.04634, 0.9562, 0.234, 0.8659, 0.4216, 0.6628, 0.468, 0.5, 0.3381, 0.5, 0.1299, 0.6628, -7.783e-09, 3.122e-08, 0.7143, 0.5, 0.7143, 0.5, 0.8571, 3.747e-08, 0.8571, 3.747e-08, 0.8571, 0.5, 0.8571, 0.5, 1.0, 4.371e-08, 1.0, 0.9562, 0.5978, 0.7934, 0.468, 0.5904, 0.5143, 0.5, 0.7019, 0.5904, 0.8896, 0.7934, 0.9359, 0.9562, 0.8061])
me_cylinder_001.materials.append(mat_corktexturemoonshine)
me_cylinder_001.update()

# ---- objects
ob_mightymoonshinebody = bpy.data.objects.new('MightyMoonshineBody', me_cylinder)
ob_moonshinecork = bpy.data.objects.new('MoonshineCork', me_cylinder_001)

# ---- transforms, parenting, visibility, modifiers, constraints
ob_mightymoonshinebody.location = (0.0, 0.0, 0.0)
ob_moonshinecork.location = (0.0, 0.0, 1.575)
ob_moonshinecork.scale = (0.1626, 0.1626, 0.1626)

# ---- collection membership
col_collection.objects.link(ob_mightymoonshinebody)
col_collection.objects.link(ob_moonshinecork)

# ---- scene / render settings (as saved in the file)
scene.frame_start = 1; scene.frame_end = 250; scene.frame_set(1)
scene.render.engine = 'BLENDER_EEVEE_NEXT'
scene.cycles.sampling_pattern = 'TABULATED_SOBOL'
scene.eevee.ray_tracing_options.trace_max_roughness = 0.0
bpy.context.view_layer.update()

# ---- added for rendering (the .blend has no active camera and no usable light): camera, sun
cam_auto = bpy.data.cameras.new('AutoCamera')
cam_auto.lens = 50.0
cam_auto.sensor_width = 36.0
cam_auto.clip_end = 1000.0
ob_auto_camera = bpy.data.objects.new('AutoCamera', cam_auto)
scene.collection.objects.link(ob_auto_camera)
ob_auto_camera.location = (3.44642, -4.1357, 3.12588)
ob_auto_camera.rotation_euler = (1.09748, -7.21219e-08, 0.694738)
scene.camera = ob_auto_camera
light_auto_sun = bpy.data.lights.new('AutoSun', 'SUN')
light_auto_sun.energy = 3.0
light_auto_sun.angle = 0.0523599
ob_auto_sun = bpy.data.objects.new('AutoSun', light_auto_sun)
scene.collection.objects.link(ob_auto_sun)
ob_auto_sun.rotation_euler = (0.872665, 0.174533, 0.523599)
bpy.context.view_layer.update()
